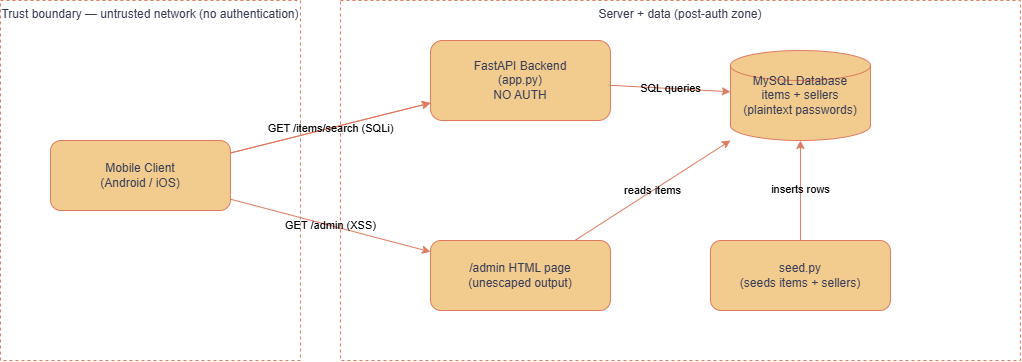

The diagram above was exported from draw.io. Its source (the exported page's mxGraphModel, read from the mxfile embedded in the PNG):
<mxGraphModel dx="1323" dy="675" grid="1" gridSize="10" guides="1" tooltips="1" connect="1" arrows="1" fold="1" page="1" pageScale="1" pageWidth="850" pageHeight="1100" math="0" shadow="0">
  <root>
    <mxCell id="0" />
    <mxCell id="1" parent="0" />
    <mxCell id="tb1" parent="1" style="rounded=0;dashed=1;fillColor=none;strokeColor=#E07A5F;verticalAlign=top;fontColor=#393C56;labelBackgroundColor=none;" value="Trust boundary — untrusted network (no authentication)" vertex="1">
      <mxGeometry height="360" width="300" x="40" y="40" as="geometry" />
    </mxCell>
    <mxCell id="tb2" parent="1" style="rounded=0;dashed=1;fillColor=none;strokeColor=#E07A5F;verticalAlign=top;fontColor=#393C56;labelBackgroundColor=none;" value="Server + data (post-auth zone)" vertex="1">
      <mxGeometry height="360" width="680" x="380" y="40" as="geometry" />
    </mxCell>
    <mxCell id="client" parent="1" style="rounded=1;whiteSpace=wrap;html=1;fillColor=#F2CC8F;strokeColor=#E07A5F;labelBackgroundColor=none;fontColor=#393C56;" value="Mobile Client&#10;(Android / iOS)" vertex="1">
      <mxGeometry height="70" width="180" x="90" y="180" as="geometry" />
    </mxCell>
    <mxCell id="api" parent="1" style="rounded=1;whiteSpace=wrap;html=1;fillColor=#F2CC8F;strokeColor=#E07A5F;labelBackgroundColor=none;fontColor=#393C56;" value="FastAPI Backend&#10;(app.py)&#10;NO AUTH" vertex="1">
      <mxGeometry height="80" width="180" x="470" y="80" as="geometry" />
    </mxCell>
    <mxCell id="admin" parent="1" style="rounded=1;whiteSpace=wrap;html=1;fillColor=#F2CC8F;strokeColor=#E07A5F;labelBackgroundColor=none;fontColor=#393C56;" value="/admin HTML page&#10;(unescaped output)" vertex="1">
      <mxGeometry height="70" width="180" x="470" y="280" as="geometry" />
    </mxCell>
    <mxCell id="seed" parent="1" style="rounded=1;whiteSpace=wrap;html=1;fillColor=#F2CC8F;strokeColor=#E07A5F;labelBackgroundColor=none;fontColor=#393C56;" value="seed.py&#10;(seeds items + sellers)" vertex="1">
      <mxGeometry height="70" width="180" x="750" y="280" as="geometry" />
    </mxCell>
    <mxCell id="db" parent="1" style="shape=cylinder3;whiteSpace=wrap;html=1;fillColor=#F2CC8F;strokeColor=#E07A5F;labelBackgroundColor=none;fontColor=#393C56;" value="MySQL Database&#10;items + sellers&#10;(plaintext passwords)" vertex="1">
      <mxGeometry height="90" width="140" x="770" y="90" as="geometry" />
    </mxCell>
    <mxCell id="e1" edge="1" parent="1" source="client" style="endArrow=classic;html=1;labelBackgroundColor=none;strokeColor=#E07A5F;fontColor=default;" target="api">
      <mxGeometry relative="1" as="geometry" />
    </mxCell>
    <mxCell id="e2" edge="1" parent="1" source="client" style="endArrow=classic;html=1;strokeColor=#E07A5F;fontColor=default;labelBackgroundColor=none;" target="api" value="GET /items/search (SQLi)">
      <mxGeometry relative="1" as="geometry">
        <mxPoint y="30" as="sourcePoint" />
      </mxGeometry>
    </mxCell>
    <mxCell id="e3" edge="1" parent="1" source="client" style="endArrow=classic;html=1;strokeColor=#E07A5F;fontColor=default;labelBackgroundColor=none;" target="admin" value="GET /admin (XSS)">
      <mxGeometry relative="1" as="geometry" />
    </mxCell>
    <mxCell id="e4" edge="1" parent="1" source="api" style="endArrow=classic;html=1;labelBackgroundColor=none;strokeColor=#E07A5F;fontColor=default;" target="db" value="SQL queries">
      <mxGeometry relative="1" as="geometry" />
    </mxCell>
    <mxCell id="e5" edge="1" parent="1" source="admin" style="endArrow=classic;html=1;labelBackgroundColor=none;strokeColor=#E07A5F;fontColor=default;" target="db" value="reads items">
      <mxGeometry relative="1" as="geometry" />
    </mxCell>
    <mxCell id="e6" edge="1" parent="1" source="seed" style="endArrow=classic;html=1;labelBackgroundColor=none;strokeColor=#E07A5F;fontColor=default;" target="db" value="inserts rows">
      <mxGeometry relative="1" as="geometry" />
    </mxCell>
  </root>
</mxGraphModel>